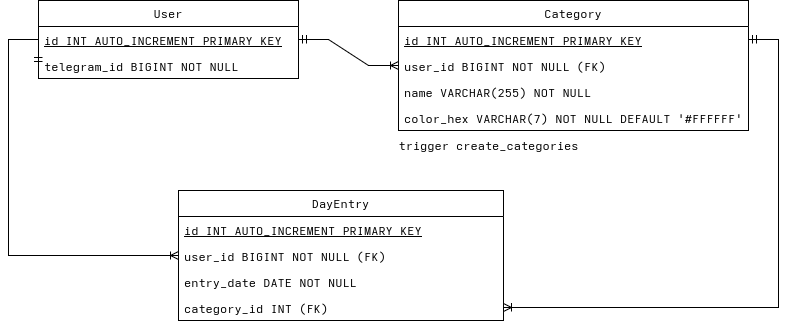

The diagram above was exported from draw.io. Its source (the exported page's mxGraphModel, read from the mxfile embedded in the PNG):
<mxGraphModel dx="722" dy="636" grid="1" gridSize="10" guides="1" tooltips="1" connect="1" arrows="1" fold="1" page="1" pageScale="1" pageWidth="850" pageHeight="1100" math="0" shadow="0">
  <root>
    <mxCell id="0" />
    <mxCell id="1" parent="0" />
    <mxCell id="YbOkQRRZjE_fwtYxaVTB-1" value="User" style="swimlane;fontStyle=0;childLayout=stackLayout;horizontal=1;startSize=26;fillColor=none;horizontalStack=0;resizeParent=1;resizeParentMax=0;resizeLast=0;collapsible=1;marginBottom=0;whiteSpace=wrap;html=1;" parent="1" vertex="1">
      <mxGeometry x="40" y="40" width="260" height="78" as="geometry" />
    </mxCell>
    <mxCell id="YbOkQRRZjE_fwtYxaVTB-3" value="&lt;u&gt;id INT AUTO_INCREMENT PRIMARY KEY&lt;/u&gt;" style="text;strokeColor=none;fillColor=none;align=left;verticalAlign=top;spacingLeft=4;spacingRight=4;overflow=hidden;rotatable=0;points=[[0,0.5],[1,0.5]];portConstraint=eastwest;whiteSpace=wrap;html=1;" parent="YbOkQRRZjE_fwtYxaVTB-1" vertex="1">
      <mxGeometry y="26" width="260" height="26" as="geometry" />
    </mxCell>
    <mxCell id="YbOkQRRZjE_fwtYxaVTB-2" value="telegram_id BIGINT NOT NULL" style="text;strokeColor=none;fillColor=none;align=left;verticalAlign=top;spacingLeft=4;spacingRight=4;overflow=hidden;rotatable=0;points=[[0,0.5],[1,0.5]];portConstraint=eastwest;whiteSpace=wrap;html=1;" parent="YbOkQRRZjE_fwtYxaVTB-1" vertex="1">
      <mxGeometry y="52" width="260" height="26" as="geometry" />
    </mxCell>
    <mxCell id="YbOkQRRZjE_fwtYxaVTB-5" value="Category" style="swimlane;fontStyle=0;childLayout=stackLayout;horizontal=1;startSize=26;fillColor=none;horizontalStack=0;resizeParent=1;resizeParentMax=0;resizeLast=0;collapsible=1;marginBottom=0;whiteSpace=wrap;html=1;" parent="1" vertex="1">
      <mxGeometry x="400" y="40" width="350" height="130" as="geometry" />
    </mxCell>
    <mxCell id="YbOkQRRZjE_fwtYxaVTB-6" value="&lt;u&gt;id INT AUTO_INCREMENT PRIMARY KEY&lt;/u&gt;" style="text;strokeColor=none;fillColor=none;align=left;verticalAlign=top;spacingLeft=4;spacingRight=4;overflow=hidden;rotatable=0;points=[[0,0.5],[1,0.5]];portConstraint=eastwest;whiteSpace=wrap;html=1;" parent="YbOkQRRZjE_fwtYxaVTB-5" vertex="1">
      <mxGeometry y="26" width="350" height="26" as="geometry" />
    </mxCell>
    <mxCell id="YbOkQRRZjE_fwtYxaVTB-7" value="user_id BIGINT NOT NULL&amp;nbsp;(FK)" style="text;strokeColor=none;fillColor=none;align=left;verticalAlign=top;spacingLeft=4;spacingRight=4;overflow=hidden;rotatable=0;points=[[0,0.5],[1,0.5]];portConstraint=eastwest;whiteSpace=wrap;html=1;" parent="YbOkQRRZjE_fwtYxaVTB-5" vertex="1">
      <mxGeometry y="52" width="350" height="26" as="geometry" />
    </mxCell>
    <mxCell id="YbOkQRRZjE_fwtYxaVTB-8" value="name VARCHAR(255) NOT NULL" style="text;strokeColor=none;fillColor=none;align=left;verticalAlign=top;spacingLeft=4;spacingRight=4;overflow=hidden;rotatable=0;points=[[0,0.5],[1,0.5]];portConstraint=eastwest;whiteSpace=wrap;html=1;" parent="YbOkQRRZjE_fwtYxaVTB-5" vertex="1">
      <mxGeometry y="78" width="350" height="26" as="geometry" />
    </mxCell>
    <mxCell id="YbOkQRRZjE_fwtYxaVTB-9" value="color_hex VARCHAR(7) NOT NULL DEFAULT '#FFFFFF'" style="text;strokeColor=none;fillColor=none;align=left;verticalAlign=top;spacingLeft=4;spacingRight=4;overflow=hidden;rotatable=0;points=[[0,0.5],[1,0.5]];portConstraint=eastwest;whiteSpace=wrap;html=1;" parent="YbOkQRRZjE_fwtYxaVTB-5" vertex="1">
      <mxGeometry y="104" width="350" height="26" as="geometry" />
    </mxCell>
    <mxCell id="YbOkQRRZjE_fwtYxaVTB-10" value="DayEntry" style="swimlane;fontStyle=0;childLayout=stackLayout;horizontal=1;startSize=26;fillColor=none;horizontalStack=0;resizeParent=1;resizeParentMax=0;resizeLast=0;collapsible=1;marginBottom=0;whiteSpace=wrap;html=1;" parent="1" vertex="1">
      <mxGeometry x="180" y="230" width="325" height="130" as="geometry" />
    </mxCell>
    <mxCell id="YbOkQRRZjE_fwtYxaVTB-11" value="&lt;u&gt;id INT AUTO_INCREMENT PRIMARY KEY&lt;/u&gt;" style="text;strokeColor=none;fillColor=none;align=left;verticalAlign=top;spacingLeft=4;spacingRight=4;overflow=hidden;rotatable=0;points=[[0,0.5],[1,0.5]];portConstraint=eastwest;whiteSpace=wrap;html=1;" parent="YbOkQRRZjE_fwtYxaVTB-10" vertex="1">
      <mxGeometry y="26" width="325" height="26" as="geometry" />
    </mxCell>
    <mxCell id="YbOkQRRZjE_fwtYxaVTB-12" value="user_id BIGINT NOT NULL&amp;nbsp;(FK)" style="text;strokeColor=none;fillColor=none;align=left;verticalAlign=top;spacingLeft=4;spacingRight=4;overflow=hidden;rotatable=0;points=[[0,0.5],[1,0.5]];portConstraint=eastwest;whiteSpace=wrap;html=1;" parent="YbOkQRRZjE_fwtYxaVTB-10" vertex="1">
      <mxGeometry y="52" width="325" height="26" as="geometry" />
    </mxCell>
    <mxCell id="YbOkQRRZjE_fwtYxaVTB-13" value="entry_date DATE NOT NULL" style="text;strokeColor=none;fillColor=none;align=left;verticalAlign=top;spacingLeft=4;spacingRight=4;overflow=hidden;rotatable=0;points=[[0,0.5],[1,0.5]];portConstraint=eastwest;whiteSpace=wrap;html=1;" parent="YbOkQRRZjE_fwtYxaVTB-10" vertex="1">
      <mxGeometry y="78" width="325" height="26" as="geometry" />
    </mxCell>
    <mxCell id="YbOkQRRZjE_fwtYxaVTB-14" value="category_id INT (FK)" style="text;strokeColor=none;fillColor=none;align=left;verticalAlign=top;spacingLeft=4;spacingRight=4;overflow=hidden;rotatable=0;points=[[0,0.5],[1,0.5]];portConstraint=eastwest;whiteSpace=wrap;html=1;" parent="YbOkQRRZjE_fwtYxaVTB-10" vertex="1">
      <mxGeometry y="104" width="325" height="26" as="geometry" />
    </mxCell>
    <mxCell id="YbOkQRRZjE_fwtYxaVTB-15" value="" style="edgeStyle=entityRelationEdgeStyle;fontSize=12;html=1;endArrow=ERoneToMany;startArrow=ERmandOne;rounded=0;exitX=1;exitY=0.5;exitDx=0;exitDy=0;entryX=0;entryY=0.5;entryDx=0;entryDy=0;" parent="1" source="YbOkQRRZjE_fwtYxaVTB-3" target="YbOkQRRZjE_fwtYxaVTB-7" edge="1">
      <mxGeometry width="100" height="100" relative="1" as="geometry">
        <mxPoint x="390" y="300" as="sourcePoint" />
        <mxPoint x="490" y="200" as="targetPoint" />
      </mxGeometry>
    </mxCell>
    <mxCell id="YbOkQRRZjE_fwtYxaVTB-16" value="" style="edgeStyle=orthogonalEdgeStyle;fontSize=12;html=1;endArrow=ERoneToMany;startArrow=ERmandOne;rounded=0;exitX=0;exitY=0.5;exitDx=0;exitDy=0;entryX=0;entryY=0.5;entryDx=0;entryDy=0;" parent="1" source="YbOkQRRZjE_fwtYxaVTB-2" target="YbOkQRRZjE_fwtYxaVTB-12" edge="1">
      <mxGeometry width="100" height="100" relative="1" as="geometry">
        <mxPoint y="190" as="sourcePoint" />
        <mxPoint x="140" y="216" as="targetPoint" />
        <Array as="points">
          <mxPoint x="10" y="79" />
          <mxPoint x="10" y="295" />
        </Array>
      </mxGeometry>
    </mxCell>
    <mxCell id="YbOkQRRZjE_fwtYxaVTB-18" value="" style="edgeStyle=orthogonalEdgeStyle;fontSize=12;html=1;endArrow=ERoneToMany;startArrow=ERmandOne;rounded=0;exitX=1;exitY=0.5;exitDx=0;exitDy=0;entryX=1;entryY=0.5;entryDx=0;entryDy=0;" parent="1" source="YbOkQRRZjE_fwtYxaVTB-6" target="YbOkQRRZjE_fwtYxaVTB-14" edge="1">
      <mxGeometry width="100" height="100" relative="1" as="geometry">
        <mxPoint x="580" y="320" as="sourcePoint" />
        <mxPoint x="720" y="346" as="targetPoint" />
        <Array as="points">
          <mxPoint x="780" y="79" />
          <mxPoint x="780" y="347" />
        </Array>
      </mxGeometry>
    </mxCell>
    <mxCell id="vjK22qVwuH6lzeIjxBwV-1" value="trigger create_categories" style="text;html=1;align=center;verticalAlign=middle;resizable=0;points=[];autosize=1;strokeColor=none;fillColor=none;" vertex="1" parent="1">
      <mxGeometry x="390" y="170" width="200" height="30" as="geometry" />
    </mxCell>
  </root>
</mxGraphModel>